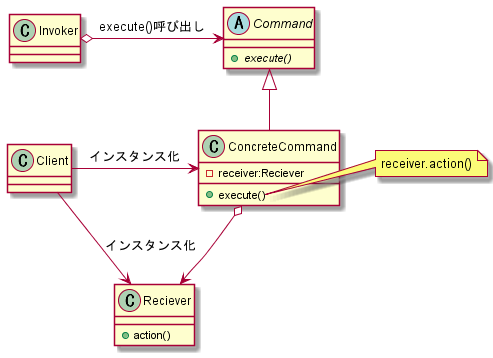

The diagram above was rendered by PlantUML. Its source (embedded in the PNG):
@startuml

' クラス定義
class Reciever {
    {method} +action()
}
abstract Command {
    {abstract} +execute()
}
class ConcreteCommand extends Command {
    {field} -receiver:Reciever
    {method} +execute()
}
note right of ConcreteCommand::execute
    receiver.action()
end note
class Invoker
class Client


' 関係定義
Invoker o-right-> Command : execute()呼び出し
ConcreteCommand o--> Reciever
ConcreteCommand <-left- Client : インスタンス化
Reciever <-left- Client : インスタンス化

@enduml